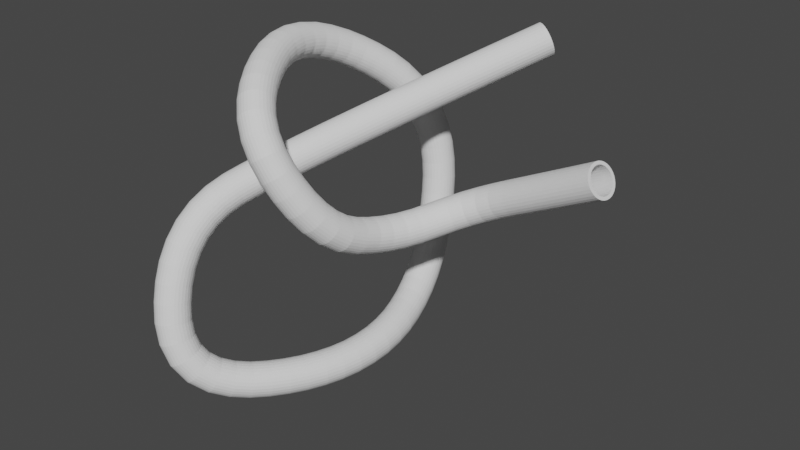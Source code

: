 # Source: PrototypeRamp.blend  (saved by Blender 3.0.42; exported with 4.5.12 LTS)
import bpy
from mathutils import Matrix  # noqa: F401  (used for matrix-valued properties, if any)

bpy.ops.wm.read_factory_settings(use_empty=True)
scene = bpy.context.scene
scene.name = 'Scene'

# ---- collections
col_collection = bpy.data.collections.new('Collection'); scene.collection.children.link(col_collection)

# ---- world
world_world = bpy.data.worlds.new('World'); scene.world = world_world
world_world.use_nodes = True; world_world.node_tree.nodes.clear()
_N = world_world.node_tree.nodes; _L = world_world.node_tree.links
n0 = _N.new('ShaderNodeOutputWorld'); n0.name = 'World Output'; n0.location = (300, 300)
n1 = _N.new('ShaderNodeBackground'); n1.name = 'Background'; n1.location = (10, 300)
n1.inputs[0].default_value = (0.05088, 0.05088, 0.05088, 1.0)
_L.new(n1.outputs[0], n0.inputs[0])
n0.is_active_output = True
world_world.color = (0.05088, 0.05088, 0.05088)
world_world.use_sun_shadow = False
world_world.sun_shadow_jitter_overblur = 0.0

# ---- meshes
me_cylinder = bpy.data.meshes.new('Cylinder')
me_cylinder.from_pydata([(-6.379, 7.763, 9.254e-07), (6.379, 7.763, 0.0), (-6.379, 7.614, -1.514), (6.379, 7.614, -1.514), (-6.379, 7.172, -2.971), (6.379, 7.172, -2.971), (-6.379, 6.454, -4.313), (6.379, 6.454, -4.313), (-6.379, 5.489, -5.489), (6.379, 5.489, -5.489), (-6.379, 4.313, -6.454), (6.379, 4.313, -6.454), (-6.379, 2.971, -7.172), (6.379, 2.971, -7.172), (-6.379, 1.514, -7.614), (6.379, 1.514, -7.614), (-6.379, -3.393e-07, -7.763), (6.379, -3.393e-07, -7.763), (-6.379, -1.514, -7.614), (6.379, -1.514, -7.614), (-6.379, -2.971, -7.172), (6.379, -2.971, -7.172), (-6.379, -4.313, -6.454), (6.379, -4.313, -6.454), (-6.379, -5.489, -5.489), (6.379, -5.489, -5.489), (-6.379, -6.454, -4.313), (6.379, -6.454, -4.313), (-6.379, -7.172, -2.971), (6.379, -7.172, -2.971), (-6.379, -7.614, -1.514), (6.379, -7.614, -1.514), (-6.379, -7.763, 1.851e-06), (6.379, -7.763, 9.254e-07), (-6.379, -7.614, 1.514), (6.379, -7.614, 1.514), (-6.379, -7.172, 2.971), (6.379, -7.172, 2.971), (-6.379, -6.454, 4.313), (6.379, -6.454, 4.313), (-6.379, -5.489, 5.489), (6.379, -5.489, 5.489), (-6.379, -4.313, 6.454), (6.379, -4.313, 6.454), (-6.379, -2.971, 7.172), (6.379, -2.971, 7.172), (-6.379, -1.514, 7.614), (6.379, -1.514, 7.614), (-6.379, 9.257e-08, 7.763), (6.379, 9.257e-08, 7.763), (-6.379, 1.514, 7.614), (6.379, 1.514, 7.614), (-6.379, 2.971, 7.172), (6.379, 2.971, 7.172), (-6.379, 4.313, 6.454), (6.379, 4.313, 6.454), (-6.379, 5.489, 5.489), (6.379, 5.489, 5.489), (-6.379, 6.454, 4.313), (6.379, 6.454, 4.313), (-6.379, 7.172, 2.971), (6.379, 7.172, 2.971), (-6.379, 7.614, 1.514), (6.379, 7.614, 1.514)], [], [(0, 1, 3, 2), (2, 3, 5, 4), (4, 5, 7, 6), (6, 7, 9, 8), (8, 9, 11, 10), (10, 11, 13, 12), (12, 13, 15, 14), (14, 15, 17, 16), (16, 17, 19, 18), (18, 19, 21, 20), (20, 21, 23, 22), (22, 23, 25, 24), (24, 25, 27, 26), (26, 27, 29, 28), (28, 29, 31, 30), (30, 31, 33, 32), (32, 33, 35, 34), (34, 35, 37, 36), (36, 37, 39, 38), (38, 39, 41, 40), (40, 41, 43, 42), (42, 43, 45, 44), (44, 45, 47, 46), (46, 47, 49, 48), (48, 49, 51, 50), (50, 51, 53, 52), (52, 53, 55, 54), (54, 55, 57, 56), (56, 57, 59, 58), (58, 59, 61, 60), (60, 61, 63, 62), (62, 63, 1, 0)])
_uv = me_cylinder.uv_layers.new(name='UVMap')
_uv.uv.foreach_set('vector', [1.0, 0.5, 1.0, 1.0, 0.9688, 1.0, 0.9688, 0.5, 0.9688, 0.5, 0.9688, 1.0, 0.9375, 1.0, 0.9375, 0.5, 0.9375, 0.5, 0.9375, 1.0, 0.9062, 1.0, 0.9062, 0.5, 0.9062, 0.5, 0.9062, 1.0, 0.875, 1.0, 0.875, 0.5, 0.875, 0.5, 0.875, 1.0, 0.8438, 1.0, 0.8438, 0.5, 0.8438, 0.5, 0.8438, 1.0, 0.8125, 1.0, 0.8125, 0.5, 0.8125, 0.5, 0.8125, 1.0, 0.7812, 1.0, 0.7812, 0.5, 0.7812, 0.5, 0.7812, 1.0, 0.75, 1.0, 0.75, 0.5, 0.75, 0.5, 0.75, 1.0, 0.7188, 1.0, 0.7188, 0.5, 0.7188, 0.5, 0.7188, 1.0, 0.6875, 1.0, 0.6875, 0.5, 0.6875, 0.5, 0.6875, 1.0, 0.6562, 1.0, 0.6562, 0.5, 0.6562, 0.5, 0.6562, 1.0, 0.625, 1.0, 0.625, 0.5, 0.625, 0.5, 0.625, 1.0, 0.5938, 1.0, 0.5938, 0.5, 0.5938, 0.5, 0.5938, 1.0, 0.5625, 1.0, 0.5625, 0.5, 0.5625, 0.5, 0.5625, 1.0, 0.5312, 1.0, 0.5312, 0.5, 0.5312, 0.5, 0.5312, 1.0, 0.5, 1.0, 0.5, 0.5, 0.5, 0.5, 0.5, 1.0, 0.4688, 1.0, 0.4688, 0.5, 0.4688, 0.5, 0.4688, 1.0, 0.4375, 1.0, 0.4375, 0.5, 0.4375, 0.5, 0.4375, 1.0, 0.4062, 1.0, 0.4062, 0.5, 0.4062, 0.5, 0.4062, 1.0, 0.375, 1.0, 0.375, 0.5, 0.375, 0.5, 0.375, 1.0, 0.3438, 1.0, 0.3438, 0.5, 0.3438, 0.5, 0.3438, 1.0, 0.3125, 1.0, 0.3125, 0.5, 0.3125, 0.5, 0.3125, 1.0, 0.2812, 1.0, 0.2812, 0.5, 0.2812, 0.5, 0.2812, 1.0, 0.25, 1.0, 0.25, 0.5, 0.25, 0.5, 0.25, 1.0, 0.2188, 1.0, 0.2188, 0.5, 0.2188, 0.5, 0.2188, 1.0, 0.1875, 1.0, 0.1875, 0.5, 0.1875, 0.5, 0.1875, 1.0, 0.1562, 1.0, 0.1562, 0.5, 0.1562, 0.5, 0.1562, 1.0, 0.125, 1.0, 0.125, 0.5, 0.125, 0.5, 0.125, 1.0, 0.09375, 1.0, 0.09375, 0.5, 0.09375, 0.5, 0.09375, 1.0, 0.0625, 1.0, 0.0625, 0.5, 0.0625, 0.5, 0.0625, 1.0, 0.03125, 1.0, 0.03125, 0.5, 0.03125, 0.5, 0.03125, 1.0, 0.0, 1.0, 0.0, 0.5])
me_cylinder.use_remesh_fix_poles = True
me_cylinder.use_remesh_preserve_attributes = False
me_cylinder.update()

# ---- curves / text
cu_nurbspath = bpy.data.curves.new('NurbsPath', 'CURVE')
cu_nurbspath.dimensions = '3D'
_sp = cu_nurbspath.splines.new('NURBS'); _sp.points.add(13)
_sp.points.foreach_set('co', [-12.47, 9.989, 6.258, 1.0, -25.17, -8.965, -1.883, 1.0, -28.7, -20.19, -5.677, 1.0, -26.25, -23.78, -19.61, 1.0, -17.06, -9.043, -20.92, 1.0, -20.6, 5.593, -18.11, 1.0, -22.43, 9.187, -0.8827, 1.0, -30.32, -3.27, 8.129, 1.0, -22.65, -17.16, 4.834, 1.0, -17.45, -14.18, -5.208, 1.0, -16.57, -5.956, -8.477, 1.0, -12.56, 0.5993, -6.616, 1.0, -4.097, 0.09557, -2.356, 1.0, 0.7934, -0.4523, 0.1925, 1.0])
_sp.points.foreach_set('radius', [1.298, 1.298, 1.298, 1.298, 1.298, 1.298, 1.298, 1.298, 1.298, 1.298, 1.298, 1.298, 1.298, 1.298])
_sp.order_u = 3
_sp.order_v = 0
_sp.use_endpoint_u = True
cu_nurbspath.use_path = True
cu_nurbspath.fill_mode = 'FULL'

# ---- objects
ob_tunnelmesh = bpy.data.objects.new('TunnelMesh', me_cylinder)
ob_nurbspath = bpy.data.objects.new('NurbsPath', cu_nurbspath)

# ---- transforms, parenting, visibility, modifiers, constraints
ob_tunnelmesh.location = (0.0, 0.0, 0.0)
_m = ob_tunnelmesh.modifiers.new('Array', 'ARRAY')
_m.fit_type = 'FIT_CURVE'
_m.curve = ob_nurbspath
_m.use_merge_vertices = True
_m = ob_tunnelmesh.modifiers.new('Solidify', 'SOLIDIFY')
_m.thickness = -1.87
_m = ob_tunnelmesh.modifiers.new('Curve', 'CURVE')
_m.object = ob_nurbspath
ob_nurbspath.location = (0.0, 0.0, 0.0)
ob_nurbspath.scale = (7.763, 7.763, 7.763)

# ---- collection membership
col_collection.objects.link(ob_tunnelmesh)
col_collection.objects.link(ob_nurbspath)

# ---- scene / render settings (as saved in the file)
scene.frame_start = 1; scene.frame_end = 250; scene.frame_set(1)
scene.render.engine = 'BLENDER_EEVEE_NEXT'
scene.cycles.use_denoising = False
scene.cycles.sampling_pattern = 'TABULATED_SOBOL'
scene.cycles.use_light_tree = False
scene.view_settings.view_transform = 'Filmic'
bpy.context.view_layer.update()

# ---- added for rendering (the .blend has no active camera and no usable light): camera, sun
cam_auto = bpy.data.cameras.new('AutoCamera')
cam_auto.lens = 50.0
cam_auto.sensor_width = 36.0
cam_auto.clip_end = 7441.51
ob_auto_camera = bpy.data.objects.new('AutoCamera', cam_auto)
scene.collection.objects.link(ob_auto_camera)
ob_auto_camera.location = (309.417, -561.014, 289.578)
ob_auto_camera.rotation_euler = (1.09748, -7.21219e-08, 0.694738)
scene.camera = ob_auto_camera
light_auto_sun = bpy.data.lights.new('AutoSun', 'SUN')
light_auto_sun.energy = 3.0
light_auto_sun.angle = 0.0523599
ob_auto_sun = bpy.data.objects.new('AutoSun', light_auto_sun)
scene.collection.objects.link(ob_auto_sun)
ob_auto_sun.rotation_euler = (0.872665, 0.174533, 0.523599)
bpy.context.view_layer.update()
